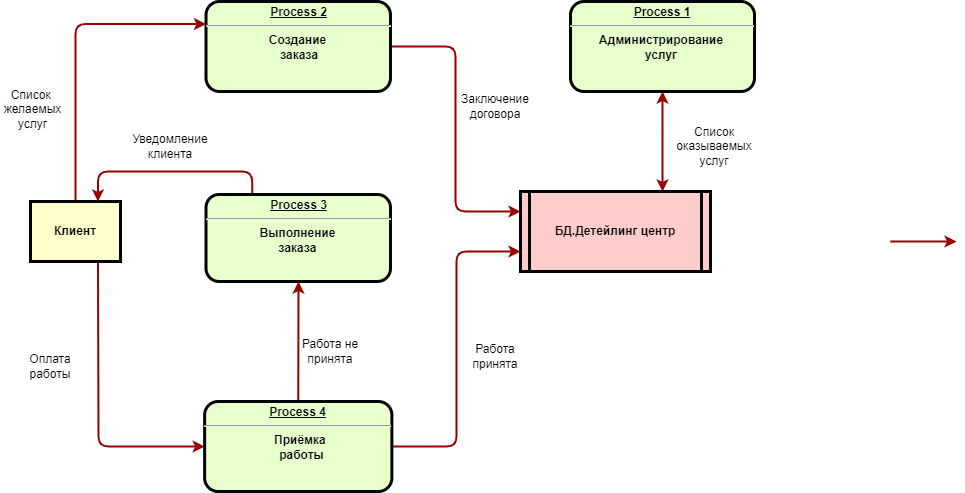

The diagram above was exported from draw.io. Its source (the exported page's mxGraphModel, read from the mxfile embedded in the PNG):
<mxGraphModel dx="910" dy="578" grid="1" gridSize="10" guides="1" tooltips="1" connect="1" arrows="1" fold="1" page="1" pageScale="1" pageWidth="826" pageHeight="1169" background="none" math="0" shadow="0">
  <root>
    <mxCell id="0" />
    <mxCell id="1" parent="0" />
    <mxCell id="JBshEm-0F6KnwGnWljbG-142" style="edgeStyle=elbowEdgeStyle;rounded=1;orthogonalLoop=1;jettySize=auto;html=1;exitX=0.5;exitY=0;exitDx=0;exitDy=0;entryX=0;entryY=0.25;entryDx=0;entryDy=0;strokeWidth=2;strokeColor=#990000;" parent="1" source="JBshEm-0F6KnwGnWljbG-96" target="JBshEm-0F6KnwGnWljbG-101" edge="1">
      <mxGeometry relative="1" as="geometry">
        <Array as="points">
          <mxPoint x="165" y="340" />
        </Array>
      </mxGeometry>
    </mxCell>
    <mxCell id="JBshEm-0F6KnwGnWljbG-147" style="edgeStyle=elbowEdgeStyle;rounded=1;orthogonalLoop=1;jettySize=auto;html=1;exitX=0.75;exitY=1;exitDx=0;exitDy=0;entryX=0;entryY=0.5;entryDx=0;entryDy=0;strokeWidth=2;strokeColor=#990000;" parent="1" source="JBshEm-0F6KnwGnWljbG-96" target="JBshEm-0F6KnwGnWljbG-100" edge="1">
      <mxGeometry relative="1" as="geometry">
        <Array as="points">
          <mxPoint x="188" y="580" />
        </Array>
      </mxGeometry>
    </mxCell>
    <mxCell id="JBshEm-0F6KnwGnWljbG-96" value="Клиент" style="whiteSpace=wrap;align=center;verticalAlign=middle;fontStyle=1;strokeWidth=3;fillColor=#FFFFCC" parent="1" vertex="1">
      <mxGeometry x="120" y="430" width="90" height="60" as="geometry" />
    </mxCell>
    <mxCell id="JBshEm-0F6KnwGnWljbG-141" style="edgeStyle=elbowEdgeStyle;rounded=1;orthogonalLoop=1;jettySize=auto;html=1;exitX=0.5;exitY=1;exitDx=0;exitDy=0;entryX=0.75;entryY=0;entryDx=0;entryDy=0;strokeWidth=2;startArrow=classic;startFill=1;strokeColor=#990000;" parent="1" source="JBshEm-0F6KnwGnWljbG-99" target="JBshEm-0F6KnwGnWljbG-105" edge="1">
      <mxGeometry relative="1" as="geometry" />
    </mxCell>
    <mxCell id="JBshEm-0F6KnwGnWljbG-99" value="&lt;p style=&quot;margin: 0px; margin-top: 4px; text-align: center; text-decoration: underline;&quot;&gt;&lt;strong&gt;Process 1&lt;br&gt;&lt;/strong&gt;&lt;/p&gt;&lt;hr&gt;&lt;p style=&quot;margin: 0px; margin-left: 8px;&quot;&gt;Администрирование&amp;nbsp; &amp;nbsp;&lt;/p&gt;&lt;p style=&quot;margin: 0px; margin-left: 8px;&quot;&gt;у&lt;span style=&quot;background-color: initial;&quot;&gt;слуг&amp;nbsp; &amp;nbsp;&lt;/span&gt;&lt;/p&gt;" style="verticalAlign=middle;align=center;overflow=fill;fontSize=12;fontFamily=Helvetica;html=1;rounded=1;fontStyle=1;strokeWidth=3;fillColor=#E6FFCC" parent="1" vertex="1">
      <mxGeometry x="660" y="230" width="184" height="90" as="geometry" />
    </mxCell>
    <mxCell id="JBshEm-0F6KnwGnWljbG-144" style="edgeStyle=elbowEdgeStyle;rounded=1;orthogonalLoop=1;jettySize=auto;html=1;exitX=1;exitY=0.5;exitDx=0;exitDy=0;entryX=0;entryY=0.25;entryDx=0;entryDy=0;strokeWidth=2;strokeColor=#990000;" parent="1" source="JBshEm-0F6KnwGnWljbG-101" target="JBshEm-0F6KnwGnWljbG-105" edge="1">
      <mxGeometry relative="1" as="geometry" />
    </mxCell>
    <mxCell id="JBshEm-0F6KnwGnWljbG-101" value="&lt;p style=&quot;margin: 0px; margin-top: 4px; text-align: center; text-decoration: underline;&quot;&gt;&lt;strong&gt;Process 2&lt;br&gt;&lt;/strong&gt;&lt;/p&gt;&lt;hr&gt;&lt;p style=&quot;margin: 0px; margin-left: 8px;&quot;&gt;Создание&amp;nbsp; &amp;nbsp;&lt;/p&gt;&lt;p style=&quot;margin: 0px; margin-left: 8px;&quot;&gt;заказа&amp;nbsp;&amp;nbsp;&lt;/p&gt;" style="verticalAlign=middle;align=center;overflow=fill;fontSize=12;fontFamily=Helvetica;html=1;rounded=1;fontStyle=1;strokeWidth=3;fillColor=#E6FFCC" parent="1" vertex="1">
      <mxGeometry x="295.5" y="230" width="184.5" height="90" as="geometry" />
    </mxCell>
    <mxCell id="JBshEm-0F6KnwGnWljbG-146" style="edgeStyle=elbowEdgeStyle;rounded=1;orthogonalLoop=1;jettySize=auto;html=1;exitX=0.25;exitY=0;exitDx=0;exitDy=0;entryX=0.75;entryY=0;entryDx=0;entryDy=0;strokeWidth=2;strokeColor=#990000;" parent="1" source="JBshEm-0F6KnwGnWljbG-102" target="JBshEm-0F6KnwGnWljbG-96" edge="1">
      <mxGeometry relative="1" as="geometry">
        <Array as="points">
          <mxPoint x="260" y="400" />
        </Array>
      </mxGeometry>
    </mxCell>
    <mxCell id="JBshEm-0F6KnwGnWljbG-102" value="&lt;p style=&quot;margin: 0px; margin-top: 4px; text-align: center; text-decoration: underline;&quot;&gt;&lt;strong&gt;Process 3&lt;br&gt;&lt;/strong&gt;&lt;/p&gt;&lt;hr&gt;&lt;p style=&quot;margin: 0px; margin-left: 8px;&quot;&gt;Выполнение&amp;nbsp; &amp;nbsp;&lt;/p&gt;&lt;p style=&quot;margin: 0px; margin-left: 8px;&quot;&gt;&lt;span style=&quot;background-color: initial;&quot;&gt;заказа&amp;nbsp; &amp;nbsp;&lt;/span&gt;&lt;/p&gt;" style="verticalAlign=middle;align=center;overflow=fill;fontSize=12;fontFamily=Helvetica;html=1;rounded=1;fontStyle=1;strokeWidth=3;fillColor=#E6FFCC" parent="1" vertex="1">
      <mxGeometry x="295.5" y="423" width="184.5" height="87" as="geometry" />
    </mxCell>
    <mxCell id="JBshEm-0F6KnwGnWljbG-105" value="БД.Детейлинг центр" style="shape=process;whiteSpace=wrap;align=center;verticalAlign=middle;size=0.0475;fontStyle=1;strokeWidth=3;fillColor=#FFCCCC" parent="1" vertex="1">
      <mxGeometry x="610" y="420" width="190" height="80" as="geometry" />
    </mxCell>
    <mxCell id="JBshEm-0F6KnwGnWljbG-108" value="&lt;span style=&quot;color: rgb(0, 0, 0); font-family: Helvetica; font-size: 12px; font-style: normal; font-variant-ligatures: normal; font-variant-caps: normal; font-weight: 400; letter-spacing: normal; orphans: 2; text-indent: 0px; text-transform: none; widows: 2; word-spacing: 0px; -webkit-text-stroke-width: 0px; background-color: rgb(251, 251, 251); text-decoration-thickness: initial; text-decoration-style: initial; text-decoration-color: initial; float: none; display: inline !important;&quot;&gt;Список&amp;nbsp;&lt;br&gt;&lt;/span&gt;&lt;span style=&quot;color: rgb(0, 0, 0); font-family: Helvetica; font-size: 12px; font-style: normal; font-variant-ligatures: normal; font-variant-caps: normal; font-weight: 400; letter-spacing: normal; orphans: 2; text-indent: 0px; text-transform: none; widows: 2; word-spacing: 0px; -webkit-text-stroke-width: 0px; background-color: rgb(251, 251, 251); text-decoration-thickness: initial; text-decoration-style: initial; text-decoration-color: initial; float: none; display: inline !important;&quot;&gt;желаемых &lt;br&gt;услуг&lt;/span&gt;" style="text;whiteSpace=wrap;html=1;align=center;" parent="1" vertex="1">
      <mxGeometry x="90" y="310" width="65" height="50" as="geometry" />
    </mxCell>
    <mxCell id="JBshEm-0F6KnwGnWljbG-111" value="Список оказываемых услуг" style="text;html=1;strokeColor=none;fillColor=none;align=center;verticalAlign=middle;whiteSpace=wrap;rounded=0;" parent="1" vertex="1">
      <mxGeometry x="764" y="350" width="80" height="50" as="geometry" />
    </mxCell>
    <mxCell id="JBshEm-0F6KnwGnWljbG-115" value="Уведомление клиента" style="text;html=1;strokeColor=none;fillColor=none;align=center;verticalAlign=middle;whiteSpace=wrap;rounded=0;" parent="1" vertex="1">
      <mxGeometry x="230" y="360" width="60" height="30" as="geometry" />
    </mxCell>
    <mxCell id="JBshEm-0F6KnwGnWljbG-119" value="Работа принята" style="text;html=1;strokeColor=none;fillColor=none;align=center;verticalAlign=middle;whiteSpace=wrap;rounded=0;" parent="1" vertex="1">
      <mxGeometry x="555" y="560" width="60" height="50" as="geometry" />
    </mxCell>
    <mxCell id="JBshEm-0F6KnwGnWljbG-123" value="Работа не принята" style="text;html=1;strokeColor=none;fillColor=none;align=center;verticalAlign=middle;whiteSpace=wrap;rounded=0;" parent="1" vertex="1">
      <mxGeometry x="390" y="560" width="60" height="40" as="geometry" />
    </mxCell>
    <mxCell id="JBshEm-0F6KnwGnWljbG-149" style="edgeStyle=elbowEdgeStyle;rounded=1;orthogonalLoop=1;jettySize=auto;html=1;exitX=1;exitY=0.5;exitDx=0;exitDy=0;entryX=0;entryY=0.75;entryDx=0;entryDy=0;strokeWidth=2;strokeColor=#990000;" parent="1" source="JBshEm-0F6KnwGnWljbG-100" target="JBshEm-0F6KnwGnWljbG-105" edge="1">
      <mxGeometry relative="1" as="geometry" />
    </mxCell>
    <mxCell id="JBshEm-0F6KnwGnWljbG-150" style="edgeStyle=elbowEdgeStyle;rounded=1;orthogonalLoop=1;jettySize=auto;html=1;exitX=0.5;exitY=0;exitDx=0;exitDy=0;entryX=0.5;entryY=1;entryDx=0;entryDy=0;strokeWidth=2;strokeColor=#990000;" parent="1" source="JBshEm-0F6KnwGnWljbG-100" target="JBshEm-0F6KnwGnWljbG-102" edge="1">
      <mxGeometry relative="1" as="geometry" />
    </mxCell>
    <mxCell id="JBshEm-0F6KnwGnWljbG-100" value="&lt;p style=&quot;margin: 0px; margin-top: 4px; text-align: center; text-decoration: underline;&quot;&gt;&lt;strong&gt;Process 4&lt;br&gt;&lt;/strong&gt;&lt;/p&gt;&lt;hr&gt;&lt;p style=&quot;margin: 0px; margin-left: 8px;&quot;&gt;Приёмка&amp;nbsp;&lt;/p&gt;&lt;p style=&quot;margin: 0px; margin-left: 8px;&quot;&gt;работы&lt;/p&gt;" style="verticalAlign=middle;align=center;overflow=fill;fontSize=12;fontFamily=Helvetica;html=1;rounded=1;fontStyle=1;strokeWidth=3;fillColor=#E6FFCC" parent="1" vertex="1">
      <mxGeometry x="294.13" y="630" width="187.25" height="90" as="geometry" />
    </mxCell>
    <mxCell id="JBshEm-0F6KnwGnWljbG-140" value="" style="edgeStyle=elbowEdgeStyle;elbow=horizontal;strokeColor=#990000;strokeWidth=2;entryX=0;entryY=0.5;entryDx=0;entryDy=0;" parent="1" edge="1">
      <mxGeometry width="100" height="100" relative="1" as="geometry">
        <mxPoint x="980" y="470" as="sourcePoint" />
        <mxPoint x="1046" y="470" as="targetPoint" />
        <Array as="points">
          <mxPoint x="1010" y="465" />
        </Array>
      </mxGeometry>
    </mxCell>
    <mxCell id="JBshEm-0F6KnwGnWljbG-145" value="Заключение&lt;br&gt;договора" style="text;html=1;strokeColor=none;fillColor=none;align=center;verticalAlign=middle;whiteSpace=wrap;rounded=0;" parent="1" vertex="1">
      <mxGeometry x="550" y="320" width="70" height="30" as="geometry" />
    </mxCell>
    <mxCell id="JBshEm-0F6KnwGnWljbG-148" value="Оплата&lt;br&gt;работы" style="text;html=1;strokeColor=none;fillColor=none;align=center;verticalAlign=middle;whiteSpace=wrap;rounded=0;" parent="1" vertex="1">
      <mxGeometry x="110" y="570" width="60" height="50" as="geometry" />
    </mxCell>
  </root>
</mxGraphModel>